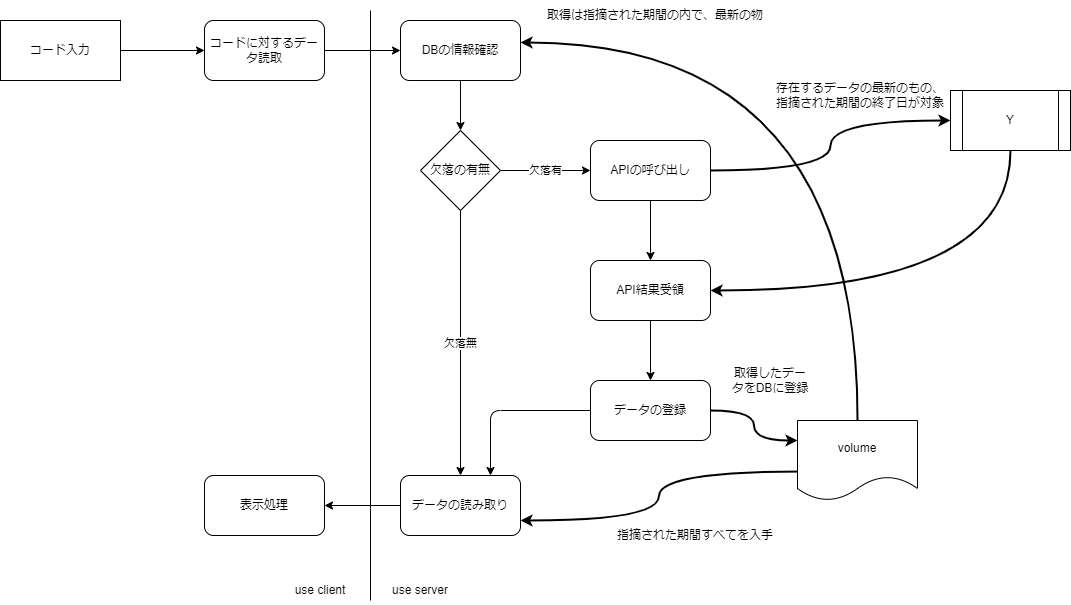

The diagram above was exported from draw.io. Its source (the exported page's mxGraphModel, read from the mxfile embedded in the PNG):
<mxGraphModel dx="1694" dy="1138" grid="1" gridSize="10" guides="1" tooltips="1" connect="1" arrows="1" fold="1" page="1" pageScale="1" pageWidth="827" pageHeight="1169" math="0" shadow="0">
  <root>
    <mxCell id="0" />
    <mxCell id="1" parent="0" />
    <mxCell id="5" value="" style="edgeStyle=none;html=1;" edge="1" parent="1" target="4">
      <mxGeometry relative="1" as="geometry">
        <mxPoint x="170" y="160" as="sourcePoint" />
      </mxGeometry>
    </mxCell>
    <mxCell id="8" style="edgeStyle=none;html=1;" edge="1" parent="1" source="6" target="7">
      <mxGeometry relative="1" as="geometry" />
    </mxCell>
    <mxCell id="6" value="コード入力" style="rounded=0;whiteSpace=wrap;html=1;" vertex="1" parent="1">
      <mxGeometry x="30" y="30" width="120" height="60" as="geometry" />
    </mxCell>
    <mxCell id="22" style="edgeStyle=none;html=1;" edge="1" parent="1" source="7" target="11">
      <mxGeometry relative="1" as="geometry" />
    </mxCell>
    <mxCell id="7" value="コードに対するデータ読取" style="rounded=1;whiteSpace=wrap;html=1;" vertex="1" parent="1">
      <mxGeometry x="234" y="30" width="120" height="60" as="geometry" />
    </mxCell>
    <mxCell id="9" value="表示処理" style="rounded=1;whiteSpace=wrap;html=1;" vertex="1" parent="1">
      <mxGeometry x="234" y="485" width="120" height="60" as="geometry" />
    </mxCell>
    <mxCell id="21" style="edgeStyle=none;html=1;" edge="1" parent="1" source="11" target="12">
      <mxGeometry relative="1" as="geometry" />
    </mxCell>
    <mxCell id="11" value="DBの情報確認" style="rounded=1;whiteSpace=wrap;html=1;" vertex="1" parent="1">
      <mxGeometry x="430" y="30" width="120" height="60" as="geometry" />
    </mxCell>
    <mxCell id="17" value="欠落無" style="edgeStyle=none;html=1;" edge="1" parent="1" source="12" target="15">
      <mxGeometry relative="1" as="geometry" />
    </mxCell>
    <mxCell id="18" value="欠落有" style="edgeStyle=none;html=1;" edge="1" parent="1" source="12" target="13">
      <mxGeometry relative="1" as="geometry" />
    </mxCell>
    <mxCell id="12" value="欠落の有無" style="rhombus;whiteSpace=wrap;html=1;" vertex="1" parent="1">
      <mxGeometry x="450" y="140" width="80" height="80" as="geometry" />
    </mxCell>
    <mxCell id="19" style="edgeStyle=none;html=1;entryX=0.5;entryY=0;entryDx=0;entryDy=0;" edge="1" parent="1" source="13" target="27">
      <mxGeometry relative="1" as="geometry" />
    </mxCell>
    <mxCell id="32" style="edgeStyle=orthogonalEdgeStyle;html=1;curved=1;strokeWidth=2;" edge="1" parent="1" source="13" target="31">
      <mxGeometry relative="1" as="geometry" />
    </mxCell>
    <mxCell id="13" value="APIの呼び出し" style="rounded=1;whiteSpace=wrap;html=1;" vertex="1" parent="1">
      <mxGeometry x="620" y="150" width="120" height="60" as="geometry" />
    </mxCell>
    <mxCell id="25" style="edgeStyle=orthogonalEdgeStyle;html=1;curved=1;strokeWidth=2;entryX=0;entryY=0.25;entryDx=0;entryDy=0;" edge="1" parent="1" source="14" target="30">
      <mxGeometry relative="1" as="geometry">
        <mxPoint x="740" y="465" as="sourcePoint" />
      </mxGeometry>
    </mxCell>
    <mxCell id="29" style="edgeStyle=none;html=1;entryX=0.75;entryY=0;entryDx=0;entryDy=0;exitX=0;exitY=0.5;exitDx=0;exitDy=0;" edge="1" parent="1" source="14" target="15">
      <mxGeometry relative="1" as="geometry">
        <mxPoint x="620" y="465" as="sourcePoint" />
        <Array as="points">
          <mxPoint x="520" y="420" />
        </Array>
      </mxGeometry>
    </mxCell>
    <mxCell id="14" value="データの登録" style="rounded=1;whiteSpace=wrap;html=1;" vertex="1" parent="1">
      <mxGeometry x="620" y="390" width="120" height="60" as="geometry" />
    </mxCell>
    <mxCell id="16" style="edgeStyle=none;html=1;" edge="1" parent="1" source="15" target="9">
      <mxGeometry relative="1" as="geometry" />
    </mxCell>
    <mxCell id="15" value="データの読み取り" style="rounded=1;whiteSpace=wrap;html=1;" vertex="1" parent="1">
      <mxGeometry x="430" y="485" width="120" height="60" as="geometry" />
    </mxCell>
    <mxCell id="24" style="edgeStyle=orthogonalEdgeStyle;html=1;curved=1;entryX=1;entryY=0.367;entryDx=0;entryDy=0;entryPerimeter=0;strokeWidth=2;exitX=0.5;exitY=0;exitDx=0;exitDy=0;" edge="1" parent="1" source="30" target="11">
      <mxGeometry relative="1" as="geometry" />
    </mxCell>
    <mxCell id="26" style="edgeStyle=orthogonalEdgeStyle;html=1;curved=1;entryX=1;entryY=0.75;entryDx=0;entryDy=0;strokeWidth=2;exitX=0.033;exitY=0.638;exitDx=0;exitDy=0;exitPerimeter=0;" edge="1" parent="1" source="30" target="15">
      <mxGeometry relative="1" as="geometry">
        <mxPoint x="840" y="650" as="sourcePoint" />
      </mxGeometry>
    </mxCell>
    <mxCell id="28" style="edgeStyle=none;html=1;" edge="1" parent="1" source="27" target="14">
      <mxGeometry relative="1" as="geometry">
        <mxPoint x="680" y="390" as="sourcePoint" />
      </mxGeometry>
    </mxCell>
    <mxCell id="27" value="API結果受領" style="rounded=1;whiteSpace=wrap;html=1;" vertex="1" parent="1">
      <mxGeometry x="620" y="270" width="120" height="60" as="geometry" />
    </mxCell>
    <mxCell id="30" value="volume" style="shape=document;whiteSpace=wrap;html=1;boundedLbl=1;" vertex="1" parent="1">
      <mxGeometry x="827" y="430" width="120" height="80" as="geometry" />
    </mxCell>
    <mxCell id="33" style="edgeStyle=orthogonalEdgeStyle;html=1;curved=1;exitX=0.5;exitY=1;exitDx=0;exitDy=0;entryX=1;entryY=0.5;entryDx=0;entryDy=0;strokeWidth=2;" edge="1" parent="1" source="31" target="27">
      <mxGeometry relative="1" as="geometry" />
    </mxCell>
    <mxCell id="31" value="Y" style="shape=process;whiteSpace=wrap;html=1;backgroundOutline=1;" vertex="1" parent="1">
      <mxGeometry x="980" y="100" width="120" height="60" as="geometry" />
    </mxCell>
    <mxCell id="35" value="取得は指摘された期間の内で、最新の物" style="text;html=1;align=center;verticalAlign=middle;whiteSpace=wrap;rounded=0;" vertex="1" parent="1">
      <mxGeometry x="550" y="10" width="270" height="30" as="geometry" />
    </mxCell>
    <mxCell id="36" value="指摘された期間すべてを入手" style="text;html=1;align=center;verticalAlign=middle;whiteSpace=wrap;rounded=0;" vertex="1" parent="1">
      <mxGeometry x="590" y="530" width="270" height="30" as="geometry" />
    </mxCell>
    <mxCell id="37" value="存在するデータの最新のもの、指摘された期間の終了日が対象" style="text;html=1;align=center;verticalAlign=middle;whiteSpace=wrap;rounded=0;" vertex="1" parent="1">
      <mxGeometry x="800" y="90" width="180" height="30" as="geometry" />
    </mxCell>
    <mxCell id="38" value="取得したデータをDBに登録" style="text;html=1;align=center;verticalAlign=middle;whiteSpace=wrap;rounded=0;" vertex="1" parent="1">
      <mxGeometry x="760" y="370" width="80" height="40" as="geometry" />
    </mxCell>
    <mxCell id="41" value="" style="endArrow=none;html=1;" edge="1" parent="1">
      <mxGeometry width="50" height="50" relative="1" as="geometry">
        <mxPoint x="400" y="610" as="sourcePoint" />
        <mxPoint x="400" y="20" as="targetPoint" />
      </mxGeometry>
    </mxCell>
    <mxCell id="42" value="use client" style="text;html=1;align=center;verticalAlign=middle;whiteSpace=wrap;rounded=0;" vertex="1" parent="1">
      <mxGeometry x="320" y="585" width="60" height="30" as="geometry" />
    </mxCell>
    <mxCell id="43" value="use server" style="text;html=1;align=center;verticalAlign=middle;whiteSpace=wrap;rounded=0;" vertex="1" parent="1">
      <mxGeometry x="420" y="585" width="60" height="30" as="geometry" />
    </mxCell>
  </root>
</mxGraphModel>